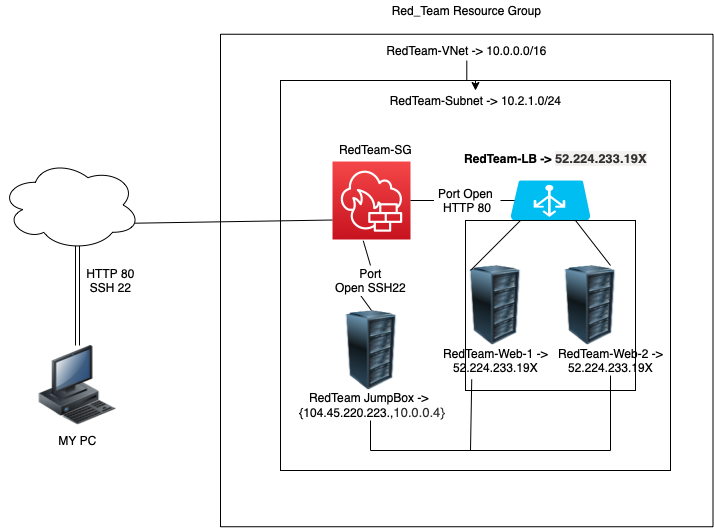

The diagram above was exported from draw.io. Its source (the exported page's mxGraphModel, read from the mxfile embedded in the PNG):
<mxGraphModel dx="1613" dy="797" grid="1" gridSize="10" guides="1" tooltips="1" connect="1" arrows="1" fold="1" page="1" pageScale="1" pageWidth="850" pageHeight="1100" math="0" shadow="0">
  <root>
    <mxCell id="0" />
    <mxCell id="1" parent="0" />
    <mxCell id="XnHZHrz6mjJ_48K6N2m5-1" value="" style="whiteSpace=wrap;html=1;aspect=fixed;" vertex="1" parent="1">
      <mxGeometry x="110" y="213.75" width="492.5" height="492.5" as="geometry" />
    </mxCell>
    <mxCell id="XnHZHrz6mjJ_48K6N2m5-4" value="" style="whiteSpace=wrap;html=1;aspect=fixed;" vertex="1" parent="1">
      <mxGeometry x="170" y="260" width="390" height="390" as="geometry" />
    </mxCell>
    <mxCell id="XnHZHrz6mjJ_48K6N2m5-3" value="" style="sketch=0;points=[[0,0,0],[0.25,0,0],[0.5,0,0],[0.75,0,0],[1,0,0],[0,1,0],[0.25,1,0],[0.5,1,0],[0.75,1,0],[1,1,0],[0,0.25,0],[0,0.5,0],[0,0.75,0],[1,0.25,0],[1,0.5,0],[1,0.75,0]];outlineConnect=0;fontColor=#232F3E;gradientColor=#F54749;gradientDirection=north;fillColor=#C7131F;strokeColor=#ffffff;dashed=0;verticalLabelPosition=bottom;verticalAlign=top;align=center;html=1;fontSize=12;fontStyle=0;aspect=fixed;shape=mxgraph.aws4.resourceIcon;resIcon=mxgraph.aws4.network_firewall;" vertex="1" parent="1">
      <mxGeometry x="222" y="341" width="78" height="78" as="geometry" />
    </mxCell>
    <mxCell id="XnHZHrz6mjJ_48K6N2m5-21" value="" style="image;html=1;image=img/lib/clip_art/computers/Server_Rack_128x128.png" vertex="1" parent="1">
      <mxGeometry x="221" y="490" width="80" height="80" as="geometry" />
    </mxCell>
    <mxCell id="XnHZHrz6mjJ_48K6N2m5-5" value="" style="verticalLabelPosition=bottom;html=1;verticalAlign=top;align=center;strokeColor=none;fillColor=#00BEF2;shape=mxgraph.azure.azure_load_balancer;" vertex="1" parent="1">
      <mxGeometry x="400" y="360" width="80" height="40" as="geometry" />
    </mxCell>
    <mxCell id="XnHZHrz6mjJ_48K6N2m5-23" value="" style="whiteSpace=wrap;html=1;aspect=fixed;" vertex="1" parent="1">
      <mxGeometry x="355" y="400" width="170" height="170" as="geometry" />
    </mxCell>
    <mxCell id="XnHZHrz6mjJ_48K6N2m5-11" value="" style="image;html=1;image=img/lib/clip_art/computers/Server_Rack_128x128.png" vertex="1" parent="1">
      <mxGeometry x="345" y="445" width="80" height="80" as="geometry" />
    </mxCell>
    <mxCell id="XnHZHrz6mjJ_48K6N2m5-10" value="" style="image;html=1;image=img/lib/clip_art/computers/Server_Rack_128x128.png" vertex="1" parent="1">
      <mxGeometry x="440" y="445" width="80" height="80" as="geometry" />
    </mxCell>
    <mxCell id="XnHZHrz6mjJ_48K6N2m5-26" value="" style="ellipse;shape=cloud;whiteSpace=wrap;html=1;" vertex="1" parent="1">
      <mxGeometry x="-110" y="339" width="140" height="91" as="geometry" />
    </mxCell>
    <mxCell id="XnHZHrz6mjJ_48K6N2m5-27" value="" style="shape=link;html=1;rounded=0;exitX=0.55;exitY=0.95;exitDx=0;exitDy=0;exitPerimeter=0;" edge="1" parent="1" source="XnHZHrz6mjJ_48K6N2m5-26" target="XnHZHrz6mjJ_48K6N2m5-28">
      <mxGeometry width="100" relative="1" as="geometry">
        <mxPoint x="-80" y="480" as="sourcePoint" />
        <mxPoint x="-33" y="520" as="targetPoint" />
      </mxGeometry>
    </mxCell>
    <mxCell id="XnHZHrz6mjJ_48K6N2m5-28" value="" style="image;html=1;image=img/lib/clip_art/computers/Workstation_128x128.png" vertex="1" parent="1">
      <mxGeometry x="-72.99999999999977" y="525" width="80" height="80" as="geometry" />
    </mxCell>
    <mxCell id="XnHZHrz6mjJ_48K6N2m5-32" value="" style="endArrow=none;html=1;rounded=0;exitX=1;exitY=0.5;exitDx=0;exitDy=0;exitPerimeter=0;entryX=0.05;entryY=0.5;entryDx=0;entryDy=0;entryPerimeter=0;startArrow=none;" edge="1" parent="1" source="XnHZHrz6mjJ_48K6N2m5-41" target="XnHZHrz6mjJ_48K6N2m5-5">
      <mxGeometry width="50" height="50" relative="1" as="geometry">
        <mxPoint x="300" y="420" as="sourcePoint" />
        <mxPoint x="350" y="370" as="targetPoint" />
      </mxGeometry>
    </mxCell>
    <mxCell id="XnHZHrz6mjJ_48K6N2m5-34" value="" style="endArrow=none;html=1;rounded=0;exitX=0.75;exitY=0;exitDx=0;exitDy=0;" edge="1" parent="1" source="XnHZHrz6mjJ_48K6N2m5-10">
      <mxGeometry width="50" height="50" relative="1" as="geometry">
        <mxPoint x="415" y="450" as="sourcePoint" />
        <mxPoint x="465" y="400" as="targetPoint" />
      </mxGeometry>
    </mxCell>
    <mxCell id="XnHZHrz6mjJ_48K6N2m5-35" value="" style="endArrow=none;html=1;rounded=0;" edge="1" parent="1">
      <mxGeometry width="50" height="50" relative="1" as="geometry">
        <mxPoint x="360" y="450" as="sourcePoint" />
        <mxPoint x="410" y="400" as="targetPoint" />
      </mxGeometry>
    </mxCell>
    <mxCell id="XnHZHrz6mjJ_48K6N2m5-36" value="" style="endArrow=none;html=1;rounded=0;entryX=0;entryY=0.75;entryDx=0;entryDy=0;entryPerimeter=0;exitX=0.96;exitY=0.7;exitDx=0;exitDy=0;exitPerimeter=0;" edge="1" parent="1" source="XnHZHrz6mjJ_48K6N2m5-26" target="XnHZHrz6mjJ_48K6N2m5-3">
      <mxGeometry width="50" height="50" relative="1" as="geometry">
        <mxPoint x="20" y="391" as="sourcePoint" />
        <mxPoint x="70" y="341" as="targetPoint" />
      </mxGeometry>
    </mxCell>
    <mxCell id="XnHZHrz6mjJ_48K6N2m5-37" value="&lt;b&gt;RedTeam-LB -&amp;gt;&amp;nbsp;&lt;span style=&quot;color: rgb(50 , 49 , 48) ; font-family: &amp;#34;az_ea_font&amp;#34; , &amp;#34;segoe ui&amp;#34; , &amp;#34;az_font&amp;#34; , , , &amp;#34;blinkmacsystemfont&amp;#34; , &amp;#34;roboto&amp;#34; , &amp;#34;oxygen&amp;#34; , &amp;#34;ubuntu&amp;#34; , &amp;#34;cantarell&amp;#34; , &amp;#34;open sans&amp;#34; , &amp;#34;helvetica neue&amp;#34; , sans-serif ; font-size: 13px ; text-align: left ; background-color: rgb(243 , 242 , 241)&quot;&gt;52.224.233.19X&lt;/span&gt;&lt;br&gt;&lt;/b&gt;&amp;nbsp;" style="text;html=1;resizable=0;autosize=1;align=center;verticalAlign=middle;points=[];fillColor=none;strokeColor=none;rounded=0;" vertex="1" parent="1">
      <mxGeometry x="345" y="330" width="200" height="30" as="geometry" />
    </mxCell>
    <mxCell id="XnHZHrz6mjJ_48K6N2m5-38" value="RedTeam-Web-1 -&amp;gt; &lt;br&gt;52.224.233.19X" style="text;html=1;resizable=0;autosize=1;align=center;verticalAlign=middle;points=[];fillColor=none;strokeColor=none;rounded=0;" vertex="1" parent="1">
      <mxGeometry x="325" y="525" width="120" height="30" as="geometry" />
    </mxCell>
    <mxCell id="XnHZHrz6mjJ_48K6N2m5-40" value="MY PC" style="text;html=1;resizable=0;autosize=1;align=center;verticalAlign=middle;points=[];fillColor=none;strokeColor=none;rounded=0;" vertex="1" parent="1">
      <mxGeometry x="-58" y="610" width="50" height="20" as="geometry" />
    </mxCell>
    <mxCell id="XnHZHrz6mjJ_48K6N2m5-42" value="RedTeam JumpBox -&amp;gt; &lt;br&gt;&amp;nbsp;{104.45.220.223.,&lt;span style=&quot;color: rgb(50 , 49 , 48) ; font-family: &amp;#34;az_ea_font&amp;#34; , &amp;#34;segoe ui&amp;#34; , &amp;#34;az_font&amp;#34; , , , &amp;#34;blinkmacsystemfont&amp;#34; , &amp;#34;roboto&amp;#34; , &amp;#34;oxygen&amp;#34; , &amp;#34;ubuntu&amp;#34; , &amp;#34;cantarell&amp;#34; , &amp;#34;open sans&amp;#34; , &amp;#34;helvetica neue&amp;#34; , sans-serif ; font-size: 13px ; background-color: rgb(255 , 255 , 255)&quot;&gt;10.0.0.4}&lt;/span&gt;" style="text;html=1;resizable=0;autosize=1;align=center;verticalAlign=middle;points=[];fillColor=none;strokeColor=none;rounded=0;" vertex="1" parent="1">
      <mxGeometry x="180" y="570" width="160" height="30" as="geometry" />
    </mxCell>
    <mxCell id="XnHZHrz6mjJ_48K6N2m5-44" value="RedTeam-Web-2 -&amp;gt; &lt;br&gt;52.224.233.19X" style="text;html=1;resizable=0;autosize=1;align=center;verticalAlign=middle;points=[];fillColor=none;strokeColor=none;rounded=0;" vertex="1" parent="1">
      <mxGeometry x="440" y="525" width="120" height="30" as="geometry" />
    </mxCell>
    <mxCell id="XnHZHrz6mjJ_48K6N2m5-45" value="HTTP 80&lt;br&gt;SSH 22" style="text;html=1;resizable=0;autosize=1;align=center;verticalAlign=middle;points=[];fillColor=none;strokeColor=none;rounded=0;" vertex="1" parent="1">
      <mxGeometry x="-30" y="445" width="60" height="30" as="geometry" />
    </mxCell>
    <mxCell id="XnHZHrz6mjJ_48K6N2m5-47" value="Red_Team Resource Group" style="text;html=1;resizable=0;autosize=1;align=center;verticalAlign=middle;points=[];fillColor=none;strokeColor=none;rounded=0;" vertex="1" parent="1">
      <mxGeometry x="276.25" y="180" width="160" height="20" as="geometry" />
    </mxCell>
    <mxCell id="XnHZHrz6mjJ_48K6N2m5-51" value="" style="edgeStyle=orthogonalEdgeStyle;rounded=0;orthogonalLoop=1;jettySize=auto;html=1;" edge="1" parent="1" source="XnHZHrz6mjJ_48K6N2m5-48" target="XnHZHrz6mjJ_48K6N2m5-50">
      <mxGeometry relative="1" as="geometry" />
    </mxCell>
    <mxCell id="XnHZHrz6mjJ_48K6N2m5-48" value="RedTeam-VNet -&amp;gt;&amp;nbsp;10.0.0.0/16" style="text;html=1;resizable=0;autosize=1;align=center;verticalAlign=middle;points=[];fillColor=none;strokeColor=none;rounded=0;" vertex="1" parent="1">
      <mxGeometry x="266.25" y="220" width="180" height="20" as="geometry" />
    </mxCell>
    <mxCell id="XnHZHrz6mjJ_48K6N2m5-50" value="RedTeam-Subnet -&amp;gt; 10.2.1.0/24" style="text;html=1;resizable=0;autosize=1;align=center;verticalAlign=middle;points=[];fillColor=none;strokeColor=none;rounded=0;" vertex="1" parent="1">
      <mxGeometry x="270" y="270" width="190" height="20" as="geometry" />
    </mxCell>
    <mxCell id="XnHZHrz6mjJ_48K6N2m5-41" value="Port Open&lt;br&gt;&amp;nbsp;HTTP 80" style="text;html=1;resizable=0;autosize=1;align=center;verticalAlign=middle;points=[];fillColor=none;strokeColor=none;rounded=0;" vertex="1" parent="1">
      <mxGeometry x="320" y="365" width="70" height="30" as="geometry" />
    </mxCell>
    <mxCell id="XnHZHrz6mjJ_48K6N2m5-53" value="" style="endArrow=none;html=1;rounded=0;exitX=1;exitY=0.5;exitDx=0;exitDy=0;exitPerimeter=0;entryX=0.05;entryY=0.5;entryDx=0;entryDy=0;entryPerimeter=0;" edge="1" parent="1" source="XnHZHrz6mjJ_48K6N2m5-3" target="XnHZHrz6mjJ_48K6N2m5-41">
      <mxGeometry width="50" height="50" relative="1" as="geometry">
        <mxPoint x="300" y="379.9999999999998" as="sourcePoint" />
        <mxPoint x="404" y="380" as="targetPoint" />
      </mxGeometry>
    </mxCell>
    <mxCell id="XnHZHrz6mjJ_48K6N2m5-54" value="" style="endArrow=none;html=1;rounded=0;entryX=0.394;entryY=1.015;entryDx=0;entryDy=0;entryPerimeter=0;exitX=0.5;exitY=0;exitDx=0;exitDy=0;startArrow=none;" edge="1" parent="1" source="XnHZHrz6mjJ_48K6N2m5-52" target="XnHZHrz6mjJ_48K6N2m5-3">
      <mxGeometry width="50" height="50" relative="1" as="geometry">
        <mxPoint x="250" y="510" as="sourcePoint" />
        <mxPoint x="300" y="460" as="targetPoint" />
      </mxGeometry>
    </mxCell>
    <mxCell id="XnHZHrz6mjJ_48K6N2m5-52" value="Port&lt;br&gt;&amp;nbsp;Open&amp;nbsp;SSH22&amp;nbsp;" style="text;html=1;resizable=0;autosize=1;align=center;verticalAlign=middle;points=[];fillColor=none;strokeColor=none;rounded=0;" vertex="1" parent="1">
      <mxGeometry x="215" y="445" width="90" height="30" as="geometry" />
    </mxCell>
    <mxCell id="XnHZHrz6mjJ_48K6N2m5-55" value="" style="endArrow=none;html=1;rounded=0;entryX=0.394;entryY=1.015;entryDx=0;entryDy=0;entryPerimeter=0;exitX=0.5;exitY=0;exitDx=0;exitDy=0;" edge="1" parent="1" source="XnHZHrz6mjJ_48K6N2m5-21" target="XnHZHrz6mjJ_48K6N2m5-52">
      <mxGeometry width="50" height="50" relative="1" as="geometry">
        <mxPoint x="260" y="510" as="sourcePoint" />
        <mxPoint x="252.7320000000002" y="420.16999999999985" as="targetPoint" />
      </mxGeometry>
    </mxCell>
    <mxCell id="XnHZHrz6mjJ_48K6N2m5-56" value="RedTeam-SG" style="text;html=1;resizable=0;autosize=1;align=center;verticalAlign=middle;points=[];fillColor=none;strokeColor=none;rounded=0;" vertex="1" parent="1">
      <mxGeometry x="220" y="319" width="90" height="20" as="geometry" />
    </mxCell>
    <mxCell id="XnHZHrz6mjJ_48K6N2m5-57" value="" style="endArrow=none;html=1;rounded=0;" edge="1" parent="1" target="XnHZHrz6mjJ_48K6N2m5-42">
      <mxGeometry width="50" height="50" relative="1" as="geometry">
        <mxPoint x="260" y="630" as="sourcePoint" />
        <mxPoint x="265" y="620" as="targetPoint" />
      </mxGeometry>
    </mxCell>
    <mxCell id="XnHZHrz6mjJ_48K6N2m5-59" value="" style="endArrow=none;html=1;rounded=0;" edge="1" parent="1">
      <mxGeometry width="50" height="50" relative="1" as="geometry">
        <mxPoint x="260" y="630" as="sourcePoint" />
        <mxPoint x="500" y="630" as="targetPoint" />
      </mxGeometry>
    </mxCell>
    <mxCell id="XnHZHrz6mjJ_48K6N2m5-60" value="" style="endArrow=none;html=1;rounded=0;entryX=0.302;entryY=1.124;entryDx=0;entryDy=0;entryPerimeter=0;" edge="1" parent="1" target="XnHZHrz6mjJ_48K6N2m5-38">
      <mxGeometry width="50" height="50" relative="1" as="geometry">
        <mxPoint x="360" y="630" as="sourcePoint" />
        <mxPoint x="410" y="580" as="targetPoint" />
      </mxGeometry>
    </mxCell>
    <mxCell id="XnHZHrz6mjJ_48K6N2m5-62" value="" style="endArrow=none;html=1;rounded=0;" edge="1" parent="1" target="XnHZHrz6mjJ_48K6N2m5-44">
      <mxGeometry width="50" height="50" relative="1" as="geometry">
        <mxPoint x="500" y="630" as="sourcePoint" />
        <mxPoint x="550" y="580" as="targetPoint" />
      </mxGeometry>
    </mxCell>
  </root>
</mxGraphModel>